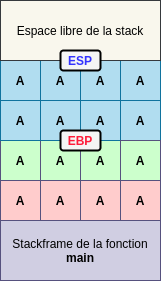

The diagram above was exported from draw.io. Its source (the exported page's mxGraphModel, read from the mxfile embedded in the PNG):
<mxGraphModel dx="501" dy="819" grid="1" gridSize="10" guides="1" tooltips="1" connect="1" arrows="1" fold="1" page="1" pageScale="1" pageWidth="827" pageHeight="1169" math="0" shadow="0">
  <root>
    <mxCell id="0" />
    <mxCell id="1" parent="0" />
    <mxCell id="41" value="&lt;font color=&quot;#000000&quot;&gt;&lt;b&gt;A&lt;/b&gt;&lt;/font&gt;" style="rounded=0;whiteSpace=wrap;html=1;fillColor=#CCFFCC;strokeColor=#56517e;" vertex="1" parent="1">
      <mxGeometry x="400" y="360" width="40" height="40" as="geometry" />
    </mxCell>
    <mxCell id="43" value="&lt;font color=&quot;#000000&quot;&gt;&lt;b&gt;A&lt;/b&gt;&lt;/font&gt;" style="rounded=0;whiteSpace=wrap;html=1;fillColor=#CCFFCC;strokeColor=#56517e;" vertex="1" parent="1">
      <mxGeometry x="360" y="360" width="40" height="40" as="geometry" />
    </mxCell>
    <mxCell id="2" value="&lt;font color=&quot;#000000&quot;&gt;&lt;b&gt;A&lt;/b&gt;&lt;/font&gt;" style="rounded=0;whiteSpace=wrap;html=1;fillColor=#CCFFCC;strokeColor=#56517e;" vertex="1" parent="1">
      <mxGeometry x="320" y="360" width="40" height="40" as="geometry" />
    </mxCell>
    <mxCell id="20" value="&lt;b style=&quot;font-size: 12px ; font-style: normal ; letter-spacing: normal ; text-align: center ; text-indent: 0px ; text-transform: none ; word-spacing: 0px ; color: rgb(0 , 0 , 0) ; font-family: &amp;#34;helvetica&amp;#34;&quot;&gt;A&lt;/b&gt;" style="whiteSpace=wrap;html=1;aspect=fixed;fillColor=#b1ddf0;strokeColor=#10739e;" vertex="1" parent="1">
      <mxGeometry x="440" y="280" width="40" height="40" as="geometry" />
    </mxCell>
    <mxCell id="16" value="&lt;b&gt;&lt;font color=&quot;#000000&quot;&gt;A&lt;/font&gt;&lt;/b&gt;" style="whiteSpace=wrap;html=1;aspect=fixed;fillColor=#b1ddf0;strokeColor=#10739e;" vertex="1" parent="1">
      <mxGeometry x="320" y="280" width="40" height="40" as="geometry" />
    </mxCell>
    <mxCell id="19" value="&lt;b style=&quot;color: rgb(0 , 0 , 0) ; font-family: &amp;#34;helvetica&amp;#34; ; font-size: 12px ; font-style: normal ; letter-spacing: normal ; text-align: center ; text-indent: 0px ; text-transform: none ; word-spacing: 0px&quot;&gt;A&lt;/b&gt;" style="whiteSpace=wrap;html=1;aspect=fixed;fillColor=#b1ddf0;strokeColor=#10739e;" vertex="1" parent="1">
      <mxGeometry x="400" y="280" width="40" height="40" as="geometry" />
    </mxCell>
    <mxCell id="18" value="&lt;font color=&quot;#000000&quot;&gt;&lt;b&gt;A&lt;/b&gt;&lt;/font&gt;" style="whiteSpace=wrap;html=1;aspect=fixed;fillColor=#b1ddf0;strokeColor=#10739e;" vertex="1" parent="1">
      <mxGeometry x="360" y="280" width="40" height="40" as="geometry" />
    </mxCell>
    <mxCell id="3" value="&lt;font color=&quot;#000000&quot;&gt;Stackframe de la fonction &lt;b&gt;main&lt;/b&gt;&lt;/font&gt;" style="rounded=0;whiteSpace=wrap;html=1;fillColor=#d0cee2;strokeColor=#56517e;" vertex="1" parent="1">
      <mxGeometry x="320" y="440" width="160" height="60" as="geometry" />
    </mxCell>
    <mxCell id="4" value="&lt;font color=&quot;#000000&quot;&gt;Espace libre de la stack&lt;/font&gt;" style="rounded=0;whiteSpace=wrap;html=1;fillColor=#f9f7ed;strokeColor=#36393d;" vertex="1" parent="1">
      <mxGeometry x="320" y="220" width="160" height="60" as="geometry" />
    </mxCell>
    <mxCell id="6" value="&lt;b&gt;&lt;font color=&quot;#3333ff&quot;&gt;ESP&lt;/font&gt;&lt;/b&gt;" style="rounded=1;whiteSpace=wrap;html=1;strokeColor=#000000;strokeWidth=2;fillColor=#f5f5f5;fontColor=#333333;" vertex="1" parent="1">
      <mxGeometry x="380" y="270" width="40" height="20" as="geometry" />
    </mxCell>
    <mxCell id="8" value="&lt;b&gt;&lt;font color=&quot;#000000&quot;&gt;A&lt;/font&gt;&lt;/b&gt;" style="rounded=0;whiteSpace=wrap;html=1;fillColor=#FFCCCC;strokeColor=#56517e;" vertex="1" parent="1">
      <mxGeometry x="320" y="400" width="40" height="40" as="geometry" />
    </mxCell>
    <mxCell id="32" value="&lt;b style=&quot;font-size: 12px ; font-style: normal ; letter-spacing: normal ; text-align: center ; text-indent: 0px ; text-transform: none ; word-spacing: 0px ; color: rgb(0 , 0 , 0) ; font-family: &amp;#34;helvetica&amp;#34;&quot;&gt;A&lt;/b&gt;" style="whiteSpace=wrap;html=1;aspect=fixed;fillColor=#b1ddf0;strokeColor=#10739e;" vertex="1" parent="1">
      <mxGeometry x="440" y="320" width="40" height="40" as="geometry" />
    </mxCell>
    <mxCell id="33" value="&lt;b&gt;&lt;font color=&quot;#000000&quot;&gt;A&lt;/font&gt;&lt;/b&gt;" style="whiteSpace=wrap;html=1;aspect=fixed;fillColor=#b1ddf0;strokeColor=#10739e;" vertex="1" parent="1">
      <mxGeometry x="320" y="320" width="40" height="40" as="geometry" />
    </mxCell>
    <mxCell id="35" value="&lt;font color=&quot;#000000&quot;&gt;&lt;b&gt;A&lt;/b&gt;&lt;/font&gt;" style="whiteSpace=wrap;html=1;aspect=fixed;fillColor=#b1ddf0;strokeColor=#10739e;" vertex="1" parent="1">
      <mxGeometry x="360" y="320" width="40" height="40" as="geometry" />
    </mxCell>
    <mxCell id="34" value="&lt;b style=&quot;color: rgb(0 , 0 , 0) ; font-family: &amp;#34;helvetica&amp;#34; ; font-size: 12px ; font-style: normal ; letter-spacing: normal ; text-align: center ; text-indent: 0px ; text-transform: none ; word-spacing: 0px&quot;&gt;A&lt;/b&gt;" style="whiteSpace=wrap;html=1;aspect=fixed;fillColor=#b1ddf0;strokeColor=#10739e;" vertex="1" parent="1">
      <mxGeometry x="400" y="320" width="40" height="40" as="geometry" />
    </mxCell>
    <mxCell id="7" value="&lt;b&gt;&lt;font color=&quot;#ff1c3a&quot;&gt;EBP&lt;/font&gt;&lt;/b&gt;" style="rounded=1;whiteSpace=wrap;html=1;strokeColor=#000000;strokeWidth=2;fillColor=#f5f5f5;fontColor=#333333;" vertex="1" parent="1">
      <mxGeometry x="380" y="350" width="40" height="20" as="geometry" />
    </mxCell>
    <mxCell id="42" value="&lt;font color=&quot;#000000&quot;&gt;&lt;b&gt;A&lt;/b&gt;&lt;/font&gt;" style="rounded=0;whiteSpace=wrap;html=1;fillColor=#CCFFCC;strokeColor=#56517e;" vertex="1" parent="1">
      <mxGeometry x="440" y="360" width="40" height="40" as="geometry" />
    </mxCell>
    <mxCell id="45" value="&lt;b&gt;&lt;font color=&quot;#000000&quot;&gt;A&lt;/font&gt;&lt;/b&gt;" style="rounded=0;whiteSpace=wrap;html=1;fillColor=#FFCCCC;strokeColor=#56517e;" vertex="1" parent="1">
      <mxGeometry x="360" y="400" width="40" height="40" as="geometry" />
    </mxCell>
    <mxCell id="46" value="&lt;b&gt;&lt;font color=&quot;#000000&quot;&gt;A&lt;/font&gt;&lt;/b&gt;" style="rounded=0;whiteSpace=wrap;html=1;fillColor=#FFCCCC;strokeColor=#56517e;" vertex="1" parent="1">
      <mxGeometry x="400" y="400" width="40" height="40" as="geometry" />
    </mxCell>
    <mxCell id="47" value="&lt;b&gt;&lt;font color=&quot;#000000&quot;&gt;A&lt;/font&gt;&lt;/b&gt;" style="rounded=0;whiteSpace=wrap;html=1;fillColor=#FFCCCC;strokeColor=#56517e;" vertex="1" parent="1">
      <mxGeometry x="440" y="400" width="40" height="40" as="geometry" />
    </mxCell>
  </root>
</mxGraphModel>